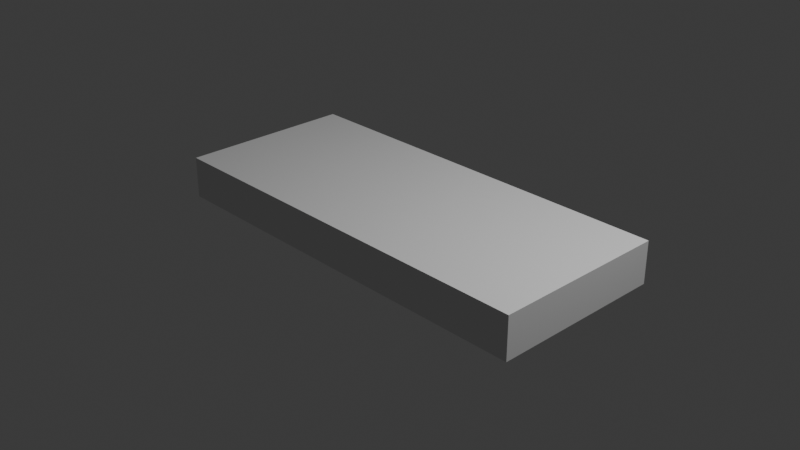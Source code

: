 # Source: LowPoly_NES.blend  (saved by Blender 5.0.118; exported with 4.5.12 LTS)
import bpy
from mathutils import Matrix  # noqa: F401  (used for matrix-valued properties, if any)

bpy.ops.wm.read_factory_settings(use_empty=True)
scene = bpy.context.scene
scene.name = 'Scene'

# ---- collections
col_collection = bpy.data.collections.new('Collection'); scene.collection.children.link(col_collection)

# ---- world
world_world = bpy.data.worlds.new('World'); scene.world = world_world
world_world.use_nodes = True; world_world.node_tree.nodes.clear()
_N = world_world.node_tree.nodes; _L = world_world.node_tree.links
n0 = _N.new('ShaderNodeOutputWorld'); n0.name = 'World Output'; n0.location = (200, 100)
n1 = _N.new('ShaderNodeBackground'); n1.name = 'Background'; n1.location = (-200, 100)
n1.inputs[0].default_value = (0.05088, 0.05088, 0.05088, 1.0)
_L.new(n1.outputs[0], n0.inputs[0])
n0.is_active_output = True
world_world.color = (0.05088, 0.05088, 0.05088)
world_world.sun_shadow_jitter_overblur = 0.0

# ---- cameras
cam_camera = bpy.data.cameras.new('Camera')
cam_camera.clip_end = 100.0
cam_camera.ortho_scale = 7.314

# ---- lights
light_light = bpy.data.lights.new('Light', 'POINT')
light_light.energy = 1000.0
light_light.shadow_soft_size = 0.1

# ---- meshes
me_cube_003 = bpy.data.meshes.new('Cube.003')
me_cube_003.from_pydata([(-1.0, -1.0, -1.0), (-1.0, -1.0, 1.0), (-1.0, 1.0, -1.0), (-1.0, 1.0, 1.0), (1.0, -1.0, -1.0), (1.0, -1.0, 1.0), (1.0, 1.0, -1.0), (1.0, 1.0, 1.0)], [], [(0, 1, 3, 2), (2, 3, 7, 6), (6, 7, 5, 4), (4, 5, 1, 0), (2, 6, 4, 0), (7, 3, 1, 5)])
_uv = me_cube_003.uv_layers.new(name='UVMap')
_uv.uv.foreach_set('vector', [0.375, 0.0, 0.625, 0.0, 0.625, 0.25, 0.375, 0.25, 0.375, 0.25, 0.625, 0.25, 0.625, 0.5, 0.375, 0.5, 0.375, 0.5, 0.625, 0.5, 0.625, 0.75, 0.375, 0.75, 0.375, 0.75, 0.625, 0.75, 0.625, 1.0, 0.375, 1.0, 0.125, 0.5, 0.375, 0.5, 0.375, 0.75, 0.125, 0.75, 0.625, 0.5, 0.875, 0.5, 0.875, 0.75, 0.625, 0.75])
me_cube_003.update()

# ---- objects
ob_light = bpy.data.objects.new('Light', light_light)
ob_camera = bpy.data.objects.new('Camera', cam_camera)
ob_empty = bpy.data.objects.new('Empty', None)
ob_cube = bpy.data.objects.new('Cube', me_cube_003)

# ---- transforms, parenting, visibility, modifiers, constraints
ob_light.location = (4.076, 1.005, 5.904)
ob_light.rotation_euler = (0.6503, 0.05522, 1.866)
ob_light.lock_rotations_4d = False
ob_light.empty_display_type = 'ARROWS'
ob_light.color = (0.0, 0.0, 0.0, 0.0)
ob_light.lineart.crease_threshold = 0.0
ob_camera.location = (7.359, -6.926, 4.958)
ob_camera.rotation_euler = (1.109, 0.0, 0.8149)
ob_camera.lock_rotations_4d = False
ob_camera.empty_display_type = 'ARROWS'
ob_camera.color = (0.0, 0.0, 0.0, 0.0)
ob_camera.display_type = 'WIRE'
ob_camera.lineart.crease_threshold = 0.0
ob_empty.location = (0.0, 0.0, 0.0)
ob_empty.empty_display_type = 'IMAGE'
ob_empty.empty_display_size = 5.0
ob_cube.location = (0.0, 0.07342, 0.0)
ob_cube.scale = (2.268, 0.9738, 0.2301)

# ---- collection membership
col_collection.objects.link(ob_light)
col_collection.objects.link(ob_camera)
col_collection.objects.link(ob_empty)
col_collection.objects.link(ob_cube)

# ---- scene / render settings (as saved in the file)
scene.camera = ob_camera
scene.frame_start = 1; scene.frame_end = 250; scene.frame_set(1)
scene.render.engine = 'BLENDER_EEVEE_NEXT'
scene.render.bake_bias = 0.0
scene.render.bake_samples = 0
scene.cycles.sampling_pattern = 'TABULATED_SOBOL'
scene.eevee.use_volume_custom_range = False
bpy.context.view_layer.update()
